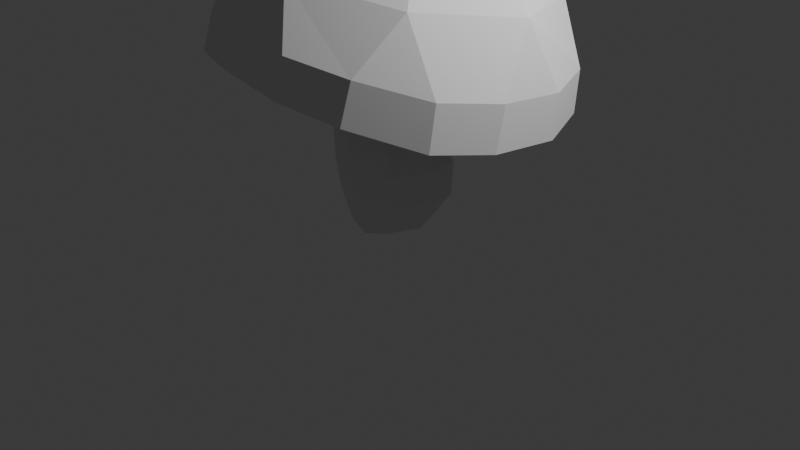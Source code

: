 # Source: toadstool_texture_painting.blend  (saved by Blender 4.1.24; exported with 4.5.12 LTS)
import bpy
from mathutils import Matrix  # noqa: F401  (used for matrix-valued properties, if any)

bpy.ops.wm.read_factory_settings(use_empty=True)
scene = bpy.context.scene
scene.name = 'Scene'

# ---- collections
col_collection = bpy.data.collections.new('Collection'); scene.collection.children.link(col_collection)

# ---- world
world_world = bpy.data.worlds.new('World'); scene.world = world_world
world_world.use_nodes = True; world_world.node_tree.nodes.clear()
_N = world_world.node_tree.nodes; _L = world_world.node_tree.links
n0 = _N.new('ShaderNodeOutputWorld'); n0.name = 'World Output'; n0.location = (300, 300)
n1 = _N.new('ShaderNodeBackground'); n1.name = 'Background'; n1.location = (10, 300)
n1.inputs[0].default_value = (0.05088, 0.05088, 0.05088, 1.0)
_L.new(n1.outputs[0], n0.inputs[0])
n0.is_active_output = True
world_world.color = (0.05088, 0.05088, 0.05088)
world_world.use_sun_shadow = False
world_world.sun_shadow_jitter_overblur = 0.0

# ---- cameras
cam_camera = bpy.data.cameras.new('Camera')
cam_camera.clip_end = 100.0
cam_camera.ortho_scale = 7.314

# ---- lights
light_light = bpy.data.lights.new('Light', 'POINT')
light_light.transmission_factor = 0.0
light_light.energy = 1000.0
light_light.shadow_soft_size = 0.1
light_light.shadow_maximum_resolution = 0.006
light_light.use_absolute_resolution = True

# ---- meshes
me_cylinder = bpy.data.meshes.new('Cylinder')
me_cylinder.from_pydata([(1.397e-09, 0.4713, -1.0), (-0.1217, 0.3239, 0.5005), (0.1603, 0.3333, -1.0), (0.1808, 0.2046, 0.5063), (0.2983, 0.0, -1.0), (0.3188, -0.08252, 0.5485), (0.1607, -0.3331, -0.9982), (0.2134, -0.3649, 0.6199), (0.0008472, -0.4709, -0.9964), (-0.07387, -0.4801, 0.6806), (-0.333, -0.3331, -0.9986), (-0.3749, -0.36, 0.6855), (-0.4708, 0.0003027, -0.9976), (-0.5145, -0.07498, 0.6303), (-0.3333, 0.3333, -1.0), (-0.4102, 0.2069, 0.5485), (-0.05325, 0.5446, -0.213), (0.2753, 0.3677, -0.2095), (0.4504, -0.03981, -0.1486), (0.2774, -0.4298, -0.09987), (-0.04528, -0.6031, -0.1007), (-0.4778, -0.4328, -0.04909), (-0.6619, -0.04733, -0.07741), (-0.4824, 0.3614, -0.1813), (0.8457, 0.8714, 1.66), (0.06904, 1.183, 1.712), (1.182, 0.1048, 1.71), (0.8802, -0.6678, 1.833), (0.1177, -0.9938, 1.958), (-0.659, -0.6822, 2.01), (-0.9949, 0.08438, 1.96), (-0.6934, 0.857, 1.836), (0.8689, 1.451, 0.3464), (1.412, 0.8985, 0.2924), (0.7118, 0.7294, 0.6687), (-0.465, 1.676, 0.4335), (0.2984, 1.679, 0.3851), (-0.04805, 1.033, 0.7166), (1.646, 0.3107, 0.2533), (1.663, -0.4527, 0.3394), (1.041, -0.02027, 0.7106), (1.441, -1.02, 0.4301), (0.9307, -1.532, 0.6538), (0.7518, -0.7725, 0.8477), (0.3825, -1.758, 0.7923), (-0.3716, -1.752, 0.9073), (0.0159, -1.08, 1.008), (-0.9687, -1.531, 0.8769), (-1.478, -0.98, 0.9885), (-0.7529, -0.7754, 1.032), (-1.72, -0.4148, 0.9586), (-1.752, 0.3438, 0.791), (-1.074, -0.02126, 0.9958), (-1.545, 0.9052, 0.5992), (-1.025, 1.443, 0.4537), (-0.7904, 0.724, 0.8078), (1.414, 0.9404, 0.7126), (0.9049, 1.449, 0.7457), (1.057, 1.09, 1.31), (0.318, 1.684, 0.7854), (-0.3932, 1.684, 0.806), (0.02775, 1.503, 1.38), (1.674, -0.369, 0.7728), (1.658, 0.3422, 0.6925), (1.502, 0.07408, 1.376), (0.9664, -1.437, 1.053), (1.446, -0.9528, 0.8661), (1.102, -0.9497, 1.539), (-0.3112, -1.673, 1.267), (0.3969, -1.675, 1.175), (0.09227, -1.381, 1.705), (-1.395, -0.9278, 1.351), (-0.9152, -1.439, 1.263), (-0.9428, -0.967, 1.76), (-1.657, 0.3736, 1.186), (-1.634, -0.3397, 1.347), (-1.372, 0.05604, 1.734), (-0.9694, 1.447, 0.8029), (-1.449, 0.9498, 0.9487), (-0.9826, 1.077, 1.488), (0.1201, 0.1216, 2.069), (-0.171, 0.3118, 0.2034), (0.1236, 0.1983, 0.1568), (0.2562, -0.08831, 0.1553), (0.1507, -0.3738, 0.2243), (-0.1287, -0.4925, 0.3387), (-0.4185, -0.3744, 0.4125), (-0.5519, -0.09003, 0.3956), (-0.4507, 0.192, 0.3006), (-0.01228, 0.6133, -0.4332), (3.027e-09, 0.583, -0.7703), (0.3335, 0.4044, -0.7259), (0.34, 0.4208, -0.3925), (0.5123, 0.0001469, -0.645), (0.5236, -0.01226, -0.3177), (0.3343, -0.3914, -0.6258), (0.3366, -0.4278, -0.3069), (0.001063, -0.5702, -0.6742), (-0.0143, -0.6088, -0.3663), (-0.4297, -0.3912, -0.6696), (-0.4686, -0.4195, -0.3628), (-0.6083, -8.529e-05, -0.6964), (-0.6572, -0.005559, -0.3904), (-0.4301, 0.4049, -0.7676), (-0.4651, 0.4257, -0.4455)], [], [(81, 1, 3, 82), (82, 3, 5, 83), (83, 5, 7, 84), (84, 7, 9, 85), (85, 9, 11, 86), (86, 11, 13, 87), (15, 13, 52, 55), (87, 13, 15, 88), (88, 15, 1, 81), (0, 2, 4, 6, 8, 10, 12, 14), (89, 16, 17, 92), (2, 91, 93, 4), (102, 22, 23, 104), (100, 21, 22, 102), (12, 101, 103, 14), (98, 20, 21, 100), (10, 99, 101, 12), (96, 19, 20, 98), (8, 97, 99, 10), (94, 18, 19, 96), (6, 95, 97, 8), (92, 17, 18, 94), (4, 93, 95, 6), (14, 103, 90, 0), (104, 23, 16, 89), (44, 42, 65, 69), (5, 3, 34, 40), (11, 9, 46, 49), (1, 15, 55, 37), (3, 1, 37, 34), (7, 5, 40, 43), (13, 11, 49, 52), (9, 7, 43, 46), (38, 33, 56, 63), (40, 39, 41, 43), (52, 51, 53, 55), (41, 39, 62, 66), (67, 64, 26, 27), (50, 48, 71, 75), (32, 36, 59, 57), (53, 51, 74, 78), (76, 73, 29, 30), (79, 76, 30, 31), (46, 45, 47, 49), (34, 33, 38, 40), (73, 70, 28, 29), (70, 67, 27, 28), (64, 58, 24, 26), (43, 42, 44, 46), (35, 54, 77, 60), (55, 54, 35, 37), (49, 48, 50, 52), (47, 45, 68, 72), (61, 79, 31, 25), (64, 63, 56, 58), (61, 60, 77, 79), (58, 57, 59, 61), (70, 69, 65, 67), (73, 72, 68, 70), (76, 75, 71, 73), (79, 78, 74, 76), (67, 66, 62, 64), (58, 61, 25, 24), (32, 33, 34), (35, 36, 37), (38, 39, 40), (41, 42, 43), (44, 45, 46), (47, 48, 49), (50, 51, 52), (53, 54, 55), (56, 57, 58), (59, 60, 61), (62, 63, 64), (65, 66, 67), (68, 69, 70), (71, 72, 73), (74, 75, 76), (77, 78, 79), (62, 39, 38, 63), (32, 57, 56, 33), (35, 60, 59, 36), (53, 78, 77, 54), (65, 42, 41, 66), (68, 45, 44, 69), (71, 48, 47, 72), (74, 51, 50, 75), (37, 36, 32, 34), (24, 25, 80), (25, 31, 80), (31, 30, 80), (30, 29, 80), (29, 28, 80), (28, 27, 80), (27, 26, 80), (26, 24, 80), (23, 88, 81, 16), (22, 87, 88, 23), (21, 86, 87, 22), (20, 85, 86, 21), (19, 84, 85, 20), (18, 83, 84, 19), (17, 82, 83, 18), (16, 81, 82, 17), (104, 89, 90, 103), (102, 104, 103, 101), (100, 102, 101, 99), (98, 100, 99, 97), (96, 98, 97, 95), (94, 96, 95, 93), (92, 94, 93, 91), (89, 92, 91, 90), (0, 90, 91, 2)])
_uv = me_cylinder.uv_layers.new(name='UVMap')
_uv.uv.foreach_set('vector', [1.0, 0.9077, 1.0, 1.0, 0.875, 1.0, 0.875, 0.9077, 0.875, 0.9077, 0.875, 1.0, 0.75, 1.0, 0.75, 0.9077, 0.75, 0.9077, 0.75, 1.0, 0.625, 1.0, 0.625, 0.9077, 0.625, 0.9077, 0.625, 1.0, 0.5, 1.0, 0.5, 0.9077, 0.5, 0.9077, 0.5, 1.0, 0.375, 1.0, 0.375, 0.9077, 0.375, 0.9077, 0.375, 1.0, 0.25, 1.0, 0.25, 0.9077, 0.125, 1.0, 0.25, 1.0, 0.25, 1.0, 0.125, 1.0, 0.25, 0.9077, 0.25, 1.0, 0.125, 1.0, 0.125, 0.9077, 0.125, 0.9077, 0.125, 1.0, 0.0, 1.0, 0.0, 0.9077, 0.75, 0.49, 0.9197, 0.4197, 0.99, 0.25, 0.9197, 0.08029, 0.75, 0.01, 0.5803, 0.08029, 0.51, 0.25, 0.5803, 0.4197, 1.0, 0.7369, 1.0, 0.8155, 0.875, 0.8155, 0.875, 0.7369, 0.875, 0.5, 0.875, 0.5972, 0.75, 0.5972, 0.75, 0.5, 0.25, 0.737, 0.25, 0.8155, 0.125, 0.8155, 0.125, 0.737, 0.375, 0.737, 0.375, 0.8155, 0.25, 0.8155, 0.25, 0.737, 0.25, 0.5, 0.25, 0.5972, 0.125, 0.5972, 0.125, 0.5, 0.5, 0.7369, 0.5, 0.8155, 0.375, 0.8155, 0.375, 0.737, 0.375, 0.5, 0.375, 0.5972, 0.25, 0.5972, 0.25, 0.5, 0.625, 0.7368, 0.625, 0.8155, 0.5, 0.8155, 0.5, 0.7369, 0.5, 0.5, 0.5, 0.5972, 0.375, 0.5972, 0.375, 0.5, 0.75, 0.7368, 0.75, 0.8155, 0.625, 0.8155, 0.625, 0.7368, 0.625, 0.5, 0.625, 0.5972, 0.5, 0.5972, 0.5, 0.5, 0.875, 0.7369, 0.875, 0.8155, 0.75, 0.8155, 0.75, 0.7368, 0.75, 0.5, 0.75, 0.5972, 0.625, 0.5972, 0.625, 0.5, 0.125, 0.5, 0.125, 0.5972, 0.0, 0.5972, 0.0, 0.5, 0.125, 0.737, 0.125, 0.8155, 0.0, 0.8155, 0.0, 0.7369, 0.5359, 1.0, 0.5891, 1.0, 0.5906, 1.0, 0.5344, 1.0, 0.75, 1.0, 0.875, 1.0, 0.875, 1.0, 0.75, 1.0, 0.375, 1.0, 0.5, 1.0, 0.5, 1.0, 0.375, 1.0, 0.0, 1.0, 0.125, 1.0, 0.125, 1.0, 0.0, 1.0, 0.875, 1.0, 1.0, 1.0, 1.034, 1.0, 0.875, 1.0, 0.625, 1.0, 0.75, 1.0, 0.75, 1.0, 0.625, 1.0, 0.25, 1.0, 0.375, 1.0, 0.375, 1.0, 0.25, 1.0, 0.5, 1.0, 0.625, 1.0, 0.625, 1.0, 0.5, 1.0, 0.7859, 1.0, 0.8391, 1.0, 0.8406, 1.0, 0.7844, 1.0, 0.75, 1.0, 0.7141, 1.0, 0.6609, 1.0, 0.625, 1.0, 0.25, 1.0, 0.2141, 1.0, 0.1609, 1.0, 0.125, 1.0, 0.6609, 1.0, 0.7141, 1.0, 0.7156, 1.0, 0.6594, 1.0, 0.625, 1.0, 0.75, 1.0, 0.75, 1.0, 0.625, 1.0, 0.2859, 1.0, 0.3391, 1.0, 0.3406, 1.0, 0.2844, 1.0, 0.9109, 1.0, 0.9641, 1.0, 0.9656, 1.0, 0.9094, 1.0, 0.1609, 1.0, 0.2141, 1.0, 0.2156, 1.0, 0.1594, 1.0, 0.25, 1.0, 0.375, 1.0, 0.375, 1.0, 0.25, 1.0, 0.125, 1.0, 0.25, 1.0, 0.25, 1.0, 0.125, 1.0, 0.5, 1.0, 0.4641, 1.0, 0.4109, 1.0, 0.375, 1.0, 0.875, 1.0, 0.8391, 1.0, 0.7859, 1.0, 0.75, 1.0, 0.375, 1.0, 0.5, 1.0, 0.5, 1.0, 0.375, 1.0, 0.5, 1.0, 0.625, 1.0, 0.625, 1.0, 0.5, 1.0, 0.75, 1.0, 0.875, 1.0, 0.875, 1.0, 0.75, 1.0, 0.625, 1.0, 0.5891, 1.0, 0.5359, 1.0, 0.5, 1.0, 0.03591, 1.0, 0.08909, 1.0, 0.09059, 1.0, 0.03441, 1.0, 0.125, 1.0, 0.08909, 1.0, 0.03591, 1.0, 0.0, 1.0, 0.375, 1.0, 0.3391, 1.0, 0.2859, 1.0, 0.25, 1.0, 0.4109, 1.0, 0.4641, 1.0, 0.4656, 1.0, 0.4094, 1.0, 0.0, 1.0, 0.125, 1.0, 0.125, 1.0, 0.0, 1.0, 0.75, 1.0, 0.7844, 1.0, 0.8406, 1.0, 0.875, 1.0, 0.0, 1.0, 0.03441, 1.0, 0.09059, 1.0, 0.125, 1.0, 0.875, 1.0, 0.9094, 1.0, 0.9656, 1.0, 1.0, 1.0, 0.5, 1.0, 0.5344, 1.0, 0.5906, 1.0, 0.625, 1.0, 0.375, 1.0, 0.4094, 1.0, 0.4656, 1.0, 0.5, 1.0, 0.25, 1.0, 0.2844, 1.0, 0.3406, 1.0, 0.375, 1.0, 0.125, 1.0, 0.1594, 1.0, 0.2156, 1.0, 0.25, 1.0, 0.625, 1.0, 0.6594, 1.0, 0.7156, 1.0, 0.75, 1.0, 0.875, 1.0, 1.0, 1.0, 1.0, 1.0, 0.875, 1.0, 0.6236, 1.0, 0.875, 1.0, 0.875, 1.0, 0.03591, 1.0, 0.0, 1.0, 0.0, 1.0, 0.7859, 1.0, 0.7255, 1.0, 0.75, 1.0, 0.6609, 1.0, 0.6005, 1.0, 0.625, 1.0, 0.5359, 1.0, 0.4755, 1.0, 0.5, 1.0, 0.4109, 1.0, 0.3505, 1.0, 0.375, 1.0, 0.2859, 1.0, 0.2255, 1.0, 0.25, 1.0, 0.1609, 1.0, 0.1005, 1.0, 0.125, 1.0, 0.8406, 1.0, 0.8994, 1.0, 0.875, 1.0, 0.0, 1.0, 0.03441, 1.0, 0.003302, 1.0, 0.7156, 1.0, 0.7744, 1.0, 0.75, 1.0, 0.5906, 1.0, 0.6494, 1.0, 0.625, 1.0, 0.4656, 1.0, 0.5244, 1.0, 0.5, 1.0, 0.3406, 1.0, 0.3994, 1.0, 0.375, 1.0, 0.2156, 1.0, 0.2744, 1.0, 0.25, 1.0, 0.09059, 1.0, 0.1494, 1.0, 0.125, 1.0, 0.7156, 1.0, 0.7141, 1.0, 0.7859, 1.0, 0.7844, 1.0, 0.9109, 1.0, 0.9094, 1.0, 0.8406, 1.0, 0.8391, 1.0, 0.03591, 1.0, 0.03441, 1.0, 0.0, 1.0, 0.0, 1.0, 0.1609, 1.0, 0.1594, 1.0, 0.09059, 1.0, 0.08909, 1.0, 0.5906, 1.0, 0.5891, 1.0, 0.6609, 1.0, 0.6594, 1.0, 0.4656, 1.0, 0.4641, 1.0, 0.5359, 1.0, 0.5344, 1.0, 0.3406, 1.0, 0.3391, 1.0, 0.4109, 1.0, 0.4094, 1.0, 0.2156, 1.0, 0.2141, 1.0, 0.2859, 1.0, 0.2844, 1.0, 0.0, 1.0, 0.2514, 1.0, 0.6236, 1.0, 0.875, 1.0, 0.4981, 0.4981, 0.25, 0.6009, 0.25, 0.25, 0.25, 0.6009, 0.001893, 0.4981, 0.25, 0.25, 0.001893, 0.4981, -0.1009, 0.25, 0.25, 0.25, -0.1009, 0.25, 0.001893, 0.001893, 0.25, 0.25, 0.001893, 0.001893, 0.25, -0.1009, 0.25, 0.25, 0.25, -0.1009, 0.4981, 0.001893, 0.25, 0.25, 0.4981, 0.001893, 0.6009, 0.25, 0.25, 0.25, 0.6009, 0.25, 0.4981, 0.4981, 0.25, 0.25, 0.125, 0.8155, 0.125, 0.9077, 0.0, 0.9077, 0.0, 0.8155, 0.25, 0.8155, 0.25, 0.9077, 0.125, 0.9077, 0.125, 0.8155, 0.375, 0.8155, 0.375, 0.9077, 0.25, 0.9077, 0.25, 0.8155, 0.5, 0.8155, 0.5, 0.9077, 0.375, 0.9077, 0.375, 0.8155, 0.625, 0.8155, 0.625, 0.9077, 0.5, 0.9077, 0.5, 0.8155, 0.75, 0.8155, 0.75, 0.9077, 0.625, 0.9077, 0.625, 0.8155, 0.875, 0.8155, 0.875, 0.9077, 0.75, 0.9077, 0.75, 0.8155, 1.0, 0.8155, 1.0, 0.9077, 0.875, 0.9077, 0.875, 0.8155, 0.125, 0.737, 0.0, 0.7369, 0.0, 0.5972, 0.125, 0.5972, 0.25, 0.737, 0.125, 0.737, 0.125, 0.5972, 0.25, 0.5972, 0.375, 0.737, 0.25, 0.737, 0.25, 0.5972, 0.375, 0.5972, 0.5, 0.7369, 0.375, 0.737, 0.375, 0.5972, 0.5, 0.5972, 0.625, 0.7368, 0.5, 0.7369, 0.5, 0.5972, 0.625, 0.5972, 0.75, 0.7368, 0.625, 0.7368, 0.625, 0.5972, 0.75, 0.5972, 0.875, 0.7369, 0.75, 0.7368, 0.75, 0.5972, 0.875, 0.5972, 1.0, 0.7369, 0.875, 0.7369, 0.875, 0.5972, 1.0, 0.5972, 1.0, 0.5, 1.0, 0.5972, 0.875, 0.5972, 0.875, 0.5])
me_cylinder.update()

# ---- objects
ob_light = bpy.data.objects.new('Light', light_light)
ob_camera = bpy.data.objects.new('Camera', cam_camera)
ob_cylinder = bpy.data.objects.new('Cylinder', me_cylinder)

# ---- transforms, parenting, visibility, modifiers, constraints
ob_light.location = (4.076, 1.005, 5.904)
ob_light.rotation_euler = (0.6503, 0.05522, 1.866)
ob_light.lock_rotations_4d = False
ob_light.empty_display_type = 'ARROWS'
ob_light.color = (0.0, 0.0, 0.0, 0.0)
ob_light.lineart.crease_threshold = 0.0
ob_camera.location = (7.359, -6.926, 4.958)
ob_camera.rotation_euler = (1.109, 0.0, 0.8149)
ob_camera.lock_rotations_4d = False
ob_camera.empty_display_type = 'ARROWS'
ob_camera.color = (0.0, 0.0, 0.0, 0.0)
ob_camera.display_type = 'WIRE'
ob_camera.lineart.crease_threshold = 0.0
ob_cylinder.location = (0.0, 0.0, 1.0)

# ---- collection membership
col_collection.objects.link(ob_light)
col_collection.objects.link(ob_camera)
col_collection.objects.link(ob_cylinder)

# ---- scene / render settings (as saved in the file)
scene.camera = ob_camera
scene.frame_start = 1; scene.frame_end = 250; scene.frame_set(1)
scene.render.engine = 'BLENDER_EEVEE_NEXT'
scene.cycles.sampling_pattern = 'TABULATED_SOBOL'
scene.eevee.ray_tracing_options.trace_max_roughness = 0.0
bpy.context.view_layer.update()

